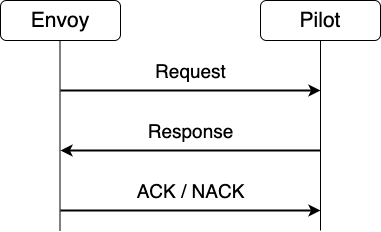

The diagram above was exported from draw.io. Its source (the exported page's mxGraphModel, read from the mxfile embedded in the PNG):
<mxGraphModel dx="786" dy="442" grid="1" gridSize="10" guides="1" tooltips="1" connect="1" arrows="1" fold="1" page="1" pageScale="1" pageWidth="827" pageHeight="1169" math="0" shadow="0">
  <root>
    <mxCell id="0" />
    <mxCell id="1" parent="0" />
    <mxCell id="TsP6wlSfVueNQuEMIl9R-1" value="&lt;font style=&quot;font-size: 21px&quot;&gt;Envoy&lt;/font&gt;" style="rounded=1;whiteSpace=wrap;html=1;" vertex="1" parent="1">
      <mxGeometry x="130" y="170" width="120" height="40" as="geometry" />
    </mxCell>
    <mxCell id="TsP6wlSfVueNQuEMIl9R-2" value="&lt;font style=&quot;font-size: 21px&quot;&gt;Pilot&lt;/font&gt;" style="rounded=1;whiteSpace=wrap;html=1;" vertex="1" parent="1">
      <mxGeometry x="390" y="170" width="120" height="40" as="geometry" />
    </mxCell>
    <mxCell id="TsP6wlSfVueNQuEMIl9R-3" value="" style="endArrow=none;html=1;entryX=0.5;entryY=1;entryDx=0;entryDy=0;" edge="1" parent="1" target="TsP6wlSfVueNQuEMIl9R-2">
      <mxGeometry width="50" height="50" relative="1" as="geometry">
        <mxPoint x="450" y="400" as="sourcePoint" />
        <mxPoint x="430" y="230" as="targetPoint" />
      </mxGeometry>
    </mxCell>
    <mxCell id="TsP6wlSfVueNQuEMIl9R-4" value="" style="endArrow=none;html=1;entryX=0.5;entryY=1;entryDx=0;entryDy=0;" edge="1" parent="1">
      <mxGeometry width="50" height="50" relative="1" as="geometry">
        <mxPoint x="189.5" y="400" as="sourcePoint" />
        <mxPoint x="189.5" y="210" as="targetPoint" />
      </mxGeometry>
    </mxCell>
    <mxCell id="TsP6wlSfVueNQuEMIl9R-5" value="" style="endArrow=classic;html=1;strokeWidth=2;" edge="1" parent="1">
      <mxGeometry width="50" height="50" relative="1" as="geometry">
        <mxPoint x="190" y="260" as="sourcePoint" />
        <mxPoint x="450" y="260" as="targetPoint" />
      </mxGeometry>
    </mxCell>
    <mxCell id="TsP6wlSfVueNQuEMIl9R-6" value="" style="endArrow=none;html=1;strokeWidth=2;startArrow=classic;startFill=1;endFill=0;" edge="1" parent="1">
      <mxGeometry width="50" height="50" relative="1" as="geometry">
        <mxPoint x="190" y="320" as="sourcePoint" />
        <mxPoint x="450" y="320" as="targetPoint" />
      </mxGeometry>
    </mxCell>
    <mxCell id="TsP6wlSfVueNQuEMIl9R-7" value="" style="endArrow=classic;html=1;strokeWidth=2;" edge="1" parent="1">
      <mxGeometry width="50" height="50" relative="1" as="geometry">
        <mxPoint x="190" y="380" as="sourcePoint" />
        <mxPoint x="450" y="380" as="targetPoint" />
      </mxGeometry>
    </mxCell>
    <mxCell id="TsP6wlSfVueNQuEMIl9R-8" value="&lt;font style=&quot;font-size: 19px&quot;&gt;Request&lt;/font&gt;" style="text;html=1;resizable=0;autosize=1;align=center;verticalAlign=middle;points=[];fillColor=none;strokeColor=none;rounded=0;" vertex="1" parent="1">
      <mxGeometry x="275" y="230" width="90" height="20" as="geometry" />
    </mxCell>
    <mxCell id="TsP6wlSfVueNQuEMIl9R-9" value="&lt;font style=&quot;font-size: 19px&quot;&gt;Response&lt;/font&gt;" style="text;html=1;resizable=0;autosize=1;align=center;verticalAlign=middle;points=[];fillColor=none;strokeColor=none;rounded=0;" vertex="1" parent="1">
      <mxGeometry x="270" y="290" width="100" height="20" as="geometry" />
    </mxCell>
    <mxCell id="TsP6wlSfVueNQuEMIl9R-10" value="&lt;font style=&quot;font-size: 19px&quot;&gt;ACK / NACK&lt;/font&gt;" style="text;html=1;resizable=0;autosize=1;align=center;verticalAlign=middle;points=[];fillColor=none;strokeColor=none;rounded=0;" vertex="1" parent="1">
      <mxGeometry x="260" y="350" width="120" height="20" as="geometry" />
    </mxCell>
  </root>
</mxGraphModel>